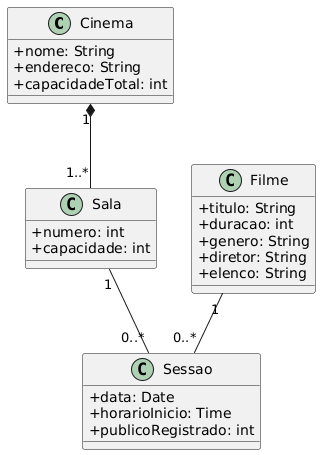

The diagram above was rendered by PlantUML. Its source (embedded in the PNG):
@startuml
skinparam classAttributeIconSize 0

class Cinema {
    + nome: String
    + endereco: String
    + capacidadeTotal: int
}

class Filme {
    + titulo: String
    + duracao: int
    + genero: String
    + diretor: String
    + elenco: String
}

class Sessao {
    + data: Date
    + horarioInicio: Time
    + publicoRegistrado: int
}

class Sala {
    + numero: int
    + capacidade: int
}

Cinema "1" *-- "1..*" Sala
Sala "1" -- "0..*" Sessao
Filme "1" -- "0..*" Sessao
@enduml